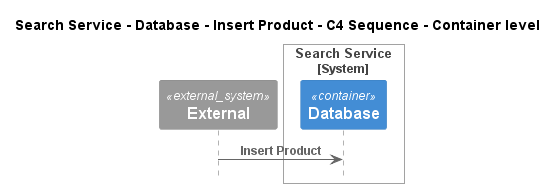

The diagram above was rendered by PlantUML. Its source (embedded in the PNG):
@startuml
!pragma layout smetana
!include ..\..\..\..\..\..\..\.c4s\C4_Sequence.puml

title Search Service - Database - Insert Product - C4 Sequence - Container level

System_Ext(C4InterFlow.SoftwareSystems.ExternalSystem, "External", "")

System_Boundary(ECommercePlatform.SoftwareSystems.SearchService, "Search Service")
    Container(ECommercePlatform.SoftwareSystems.SearchService.Containers.Database, "Database", "", "")
Boundary_End()

Rel(C4InterFlow.SoftwareSystems.ExternalSystem, ECommercePlatform.SoftwareSystems.SearchService.Containers.Database, "Insert Product")


@enduml